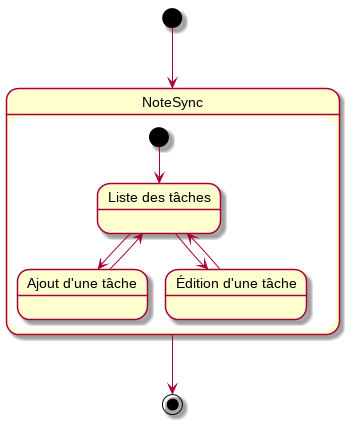

The diagram above was rendered by PlantUML. Its source (embedded in the PNG):
@startuml
[*] --> NoteSync

state NoteSync {
	state "Liste des tâches" as TaskList
	state "Ajout d'une tâche" as TaskAdd
	state "Édition d'une tâche" as TaskEdit
	[*] --> TaskList
	TaskList --> TaskEdit
	TaskEdit --> TaskList
	TaskList --> TaskAdd
	TaskAdd --> TaskList
}
NoteSync --> [*]
@enduml